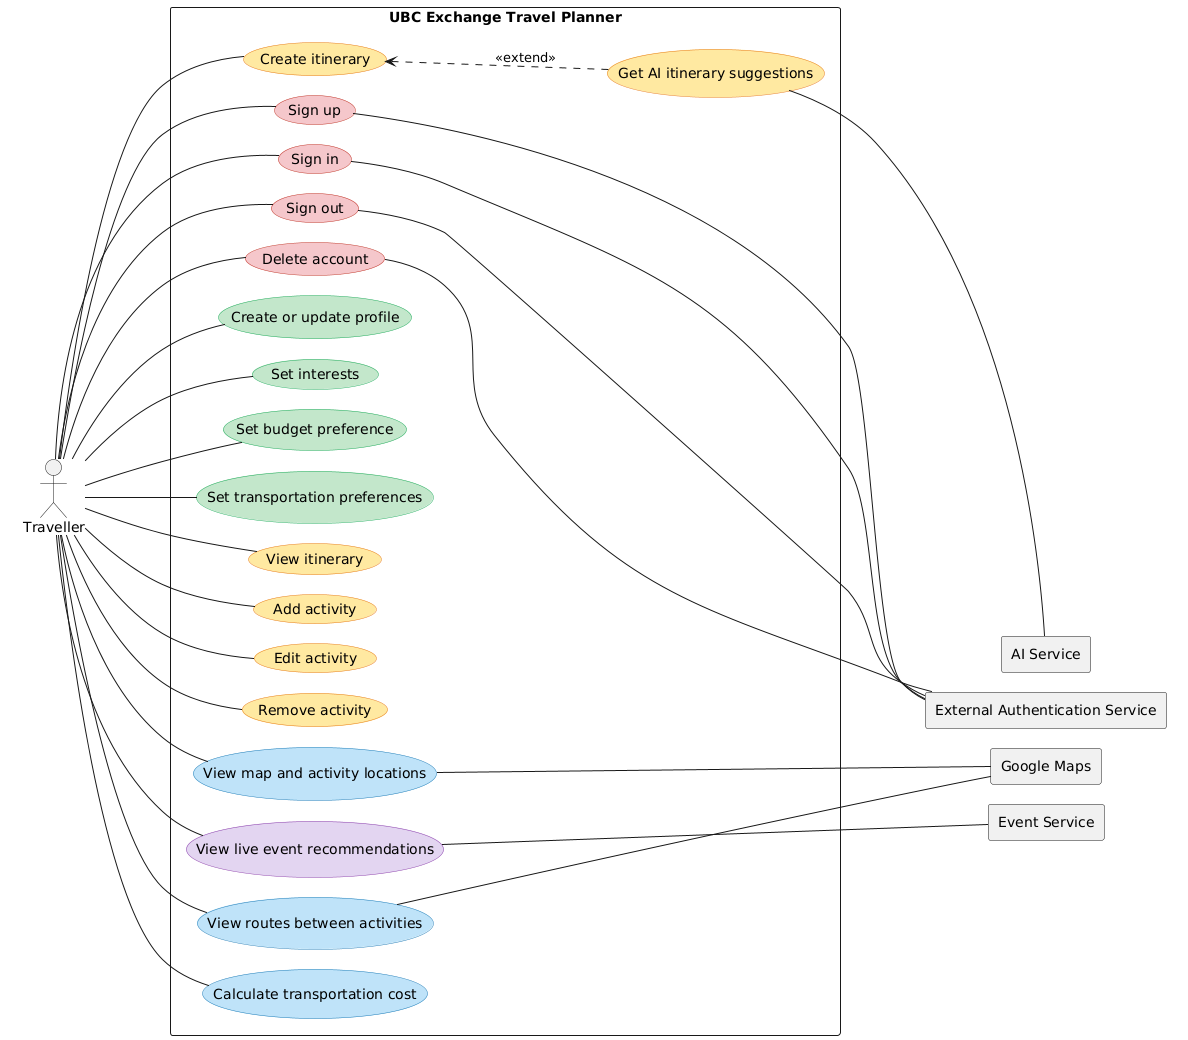

The diagram above was rendered by PlantUML. Its source (embedded in the PNG):
@startuml
left to right direction
skinparam packageStyle rectangle
skinparam ranksep 100
skinparam nodesep 20
hide stereotype

skinparam rectangle {
  BorderColor<<invis>> Transparent
  BackgroundColor<<invis>> Transparent
  ShadowColor<<invis>> Transparent
}

skinparam usecase {
  BackgroundColor<<auth>> #F5C6CB
  BorderColor<<auth>> #C0392B
  BackgroundColor<<profile>> #C3E6CB
  BorderColor<<profile>> #27AE60
  BackgroundColor<<itinerary>> #FFE8A1
  BorderColor<<itinerary>> #E67E22
  BackgroundColor<<maps>> #BEE3F8
  BorderColor<<maps>> #2980B9
  BackgroundColor<<event>> #E2D4F0
  BorderColor<<event>> #8E44AD
}

rectangle " " as ActorsBox <<invis>> {
  actor Traveller
}

rectangle "UBC Exchange Travel Planner" as SystemBox {
  usecase "Sign up" as UC1 <<auth>>
  usecase "Sign in" as UC2 <<auth>>
  usecase "Sign out" as UC3 <<auth>>
  usecase "Delete account" as UC4 <<auth>>

  usecase "Get AI itinerary suggestions" as UC14 <<itinerary>>
  usecase "Create itinerary" as UC9 <<itinerary>>

  usecase "Create or update profile" as UC5 <<profile>>
  usecase "Set interests" as UC6 <<profile>>
  usecase "Set budget preference" as UC7 <<profile>>
  usecase "Set transportation preferences" as UC8 <<profile>>

  usecase "View itinerary" as UC10 <<itinerary>>
  usecase "Add activity" as UC11 <<itinerary>>
  usecase "Edit activity" as UC12 <<itinerary>>
  usecase "Remove activity" as UC13 <<itinerary>>

  usecase "View map and activity locations" as UC15 <<maps>>
  usecase "View routes between activities" as UC16 <<maps>>
  usecase "Calculate transportation cost" as UC17 <<maps>>

  usecase "View live event recommendations" as UC18 <<event>>
}

rectangle " " as ExternalBox <<invis>> {
  rectangle "External Authentication Service" as ExtAuth
  rectangle "AI Service" as AIService
  rectangle "Google Maps" as GoogleMaps
  rectangle "Event Service" as EventService
}

Traveller -- UC1
Traveller -- UC2
Traveller -- UC3
Traveller -- UC4
Traveller -- UC5
Traveller -- UC6
Traveller -- UC7
Traveller -- UC8
Traveller -- UC9
Traveller -- UC10
Traveller -- UC11
Traveller -- UC12
Traveller -- UC13
Traveller -- UC15
Traveller -- UC16
Traveller -- UC17
Traveller -- UC18

UC9 <.. UC14 : <<extend>>

UC1 -- ExtAuth
UC2 -- ExtAuth
UC3 -- ExtAuth
UC4 -- ExtAuth
UC14 -- AIService
UC15 -- GoogleMaps
UC16 -- GoogleMaps
UC18 -- EventService
UC17 -[hidden]-> EventService
UC16 -[hidden]-> EventService
@enduml